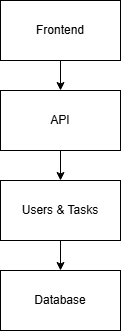

The diagram above was exported from draw.io. Its source (the exported page's mxGraphModel, read from the mxfile embedded in the PNG):
<mxGraphModel dx="1030" dy="527" grid="1" gridSize="10" guides="1" tooltips="1" connect="1" arrows="1" fold="1" page="1" pageScale="1" pageWidth="827" pageHeight="1169" math="0" shadow="0">
  <root>
    <mxCell id="0" />
    <mxCell id="1" parent="0" />
    <mxCell id="dTt0KnZyh0ckuQs8lou3-5" edge="1" parent="1" source="dTt0KnZyh0ckuQs8lou3-1" style="edgeStyle=orthogonalEdgeStyle;rounded=0;orthogonalLoop=1;jettySize=auto;html=1;defaultLabelBackgroundColor=page;labelPadding=0 4;" target="dTt0KnZyh0ckuQs8lou3-2" value="">
      <mxGeometry relative="1" as="geometry" />
    </mxCell>
    <mxCell id="dTt0KnZyh0ckuQs8lou3-1" parent="1" style="rounded=0;whiteSpace=wrap;html=1;" value="Frontend" vertex="1">
      <mxGeometry height="60" width="120" x="354" y="80" as="geometry" />
    </mxCell>
    <mxCell id="dTt0KnZyh0ckuQs8lou3-6" edge="1" parent="1" source="dTt0KnZyh0ckuQs8lou3-2" style="edgeStyle=orthogonalEdgeStyle;rounded=0;orthogonalLoop=1;jettySize=auto;html=1;defaultLabelBackgroundColor=page;labelPadding=0 4;" target="dTt0KnZyh0ckuQs8lou3-3" value="">
      <mxGeometry relative="1" as="geometry" />
    </mxCell>
    <mxCell id="dTt0KnZyh0ckuQs8lou3-2" parent="1" style="rounded=0;whiteSpace=wrap;html=1;" value="API" vertex="1">
      <mxGeometry height="60" width="120" x="354" y="170" as="geometry" />
    </mxCell>
    <mxCell id="dTt0KnZyh0ckuQs8lou3-7" edge="1" parent="1" source="dTt0KnZyh0ckuQs8lou3-3" style="edgeStyle=orthogonalEdgeStyle;rounded=0;orthogonalLoop=1;jettySize=auto;html=1;defaultLabelBackgroundColor=page;labelPadding=0 4;" target="dTt0KnZyh0ckuQs8lou3-4" value="">
      <mxGeometry relative="1" as="geometry" />
    </mxCell>
    <mxCell id="dTt0KnZyh0ckuQs8lou3-3" parent="1" style="rounded=0;whiteSpace=wrap;html=1;" value="Users &amp;amp; Tasks" vertex="1">
      <mxGeometry height="60" width="120" x="354" y="260" as="geometry" />
    </mxCell>
    <mxCell id="dTt0KnZyh0ckuQs8lou3-4" parent="1" style="rounded=0;whiteSpace=wrap;html=1;" value="Database" vertex="1">
      <mxGeometry height="60" width="120" x="354" y="350" as="geometry" />
    </mxCell>
  </root>
</mxGraphModel>